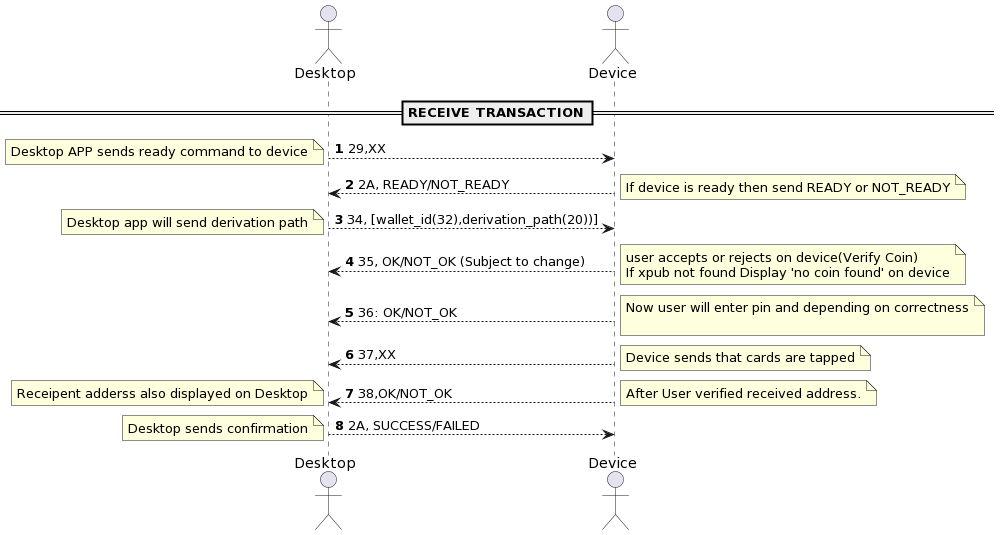

The diagram above was rendered by PlantUML. Its source (embedded in the PNG):
@startuml
autonumber
actor Desktop
actor Device

==RECEIVE TRANSACTION==

autonumber
Desktop-->Device: 29,XX
note Left: Desktop APP sends ready command to device

Device-->Desktop: 2A, READY/NOT_READY
note Right: If device is ready then send READY or NOT_READY

Desktop-->Device: 34, [wallet_id(32),derivation_path(20))]
note Left: Desktop app will send derivation path

Device-->Desktop: 35, OK/NOT_OK (Subject to change)
note Right: user accepts or rejects on device(Verify Coin)\nIf xpub not found Display 'no coin found' on device

Device-->Desktop: 36: OK/NOT_OK
note Right: Now user will enter pin and depending on correctness\n

Device-->Desktop: 37,XX
note Right: Device sends that cards are tapped

Device-->Desktop: 38,OK/NOT_OK
note Right: After User verified received address.
note Left: Receipent adderss also displayed on Desktop

Desktop-->Device: 2A, SUCCESS/FAILED
note Left: Desktop sends confirmation

@enduml